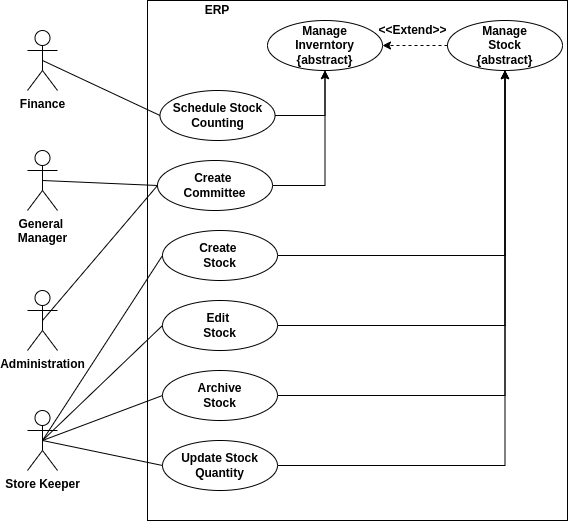

The diagram above was exported from draw.io. Its source (the exported page's mxGraphModel, read from the mxfile embedded in the PNG):
<mxGraphModel dx="1422" dy="998" grid="1" gridSize="10" guides="1" tooltips="1" connect="1" arrows="1" fold="1" page="1" pageScale="1" pageWidth="850" pageHeight="1100" math="0" shadow="0">
  <root>
    <mxCell id="0" />
    <mxCell id="1" parent="0" />
    <mxCell id="aTmKvUbKfRAftfFJ6I97-1" value="General&amp;nbsp;&lt;br&gt;Manager" style="shape=umlActor;verticalLabelPosition=bottom;labelBackgroundColor=#ffffff;verticalAlign=top;html=1;outlineConnect=0;fontStyle=1" vertex="1" parent="1">
      <mxGeometry x="330" y="440" width="30" height="60" as="geometry" />
    </mxCell>
    <mxCell id="aTmKvUbKfRAftfFJ6I97-2" value="" style="rounded=0;whiteSpace=wrap;html=1;" vertex="1" parent="1">
      <mxGeometry x="450" y="290" width="420" height="520" as="geometry" />
    </mxCell>
    <mxCell id="aTmKvUbKfRAftfFJ6I97-3" value="ERP" style="text;html=1;strokeColor=none;fillColor=none;align=center;verticalAlign=middle;whiteSpace=wrap;rounded=0;fontStyle=1" vertex="1" parent="1">
      <mxGeometry x="460" y="290" width="120" height="20" as="geometry" />
    </mxCell>
    <mxCell id="aTmKvUbKfRAftfFJ6I97-4" value="Manage&lt;br&gt;Inverntory&lt;br&gt;{abstract}" style="ellipse;whiteSpace=wrap;html=1;fontStyle=1;align=center;horizontal=1;labelBackgroundColor=none;labelBorderColor=none;shadow=0;" vertex="1" parent="1">
      <mxGeometry x="570" y="310" width="115" height="50" as="geometry" />
    </mxCell>
    <mxCell id="aTmKvUbKfRAftfFJ6I97-5" style="edgeStyle=orthogonalEdgeStyle;rounded=0;orthogonalLoop=1;jettySize=auto;html=1;exitX=1;exitY=0.5;exitDx=0;exitDy=0;entryX=0.5;entryY=1;entryDx=0;entryDy=0;" edge="1" parent="1" source="aTmKvUbKfRAftfFJ6I97-6" target="aTmKvUbKfRAftfFJ6I97-4">
      <mxGeometry relative="1" as="geometry" />
    </mxCell>
    <mxCell id="aTmKvUbKfRAftfFJ6I97-6" value="Schedule Stock&lt;br&gt;Counting" style="ellipse;whiteSpace=wrap;html=1;fontStyle=1;align=center;horizontal=1;labelBackgroundColor=none;labelBorderColor=none;shadow=0;" vertex="1" parent="1">
      <mxGeometry x="462.5" y="380" width="115" height="50" as="geometry" />
    </mxCell>
    <mxCell id="aTmKvUbKfRAftfFJ6I97-7" style="edgeStyle=orthogonalEdgeStyle;rounded=0;orthogonalLoop=1;jettySize=auto;html=1;exitX=1;exitY=0.5;exitDx=0;exitDy=0;entryX=0.5;entryY=1;entryDx=0;entryDy=0;" edge="1" parent="1" source="aTmKvUbKfRAftfFJ6I97-8" target="aTmKvUbKfRAftfFJ6I97-4">
      <mxGeometry relative="1" as="geometry" />
    </mxCell>
    <mxCell id="aTmKvUbKfRAftfFJ6I97-8" value="Create&amp;nbsp;&lt;br&gt;Committee" style="ellipse;whiteSpace=wrap;html=1;fontStyle=1;align=center;horizontal=1;labelBackgroundColor=none;labelBorderColor=none;shadow=0;" vertex="1" parent="1">
      <mxGeometry x="460" y="450" width="115" height="50" as="geometry" />
    </mxCell>
    <mxCell id="aTmKvUbKfRAftfFJ6I97-9" value="" style="endArrow=none;html=1;entryX=0;entryY=0.5;entryDx=0;entryDy=0;exitX=0.5;exitY=0.5;exitDx=0;exitDy=0;exitPerimeter=0;" edge="1" parent="1" source="aTmKvUbKfRAftfFJ6I97-10" target="aTmKvUbKfRAftfFJ6I97-6">
      <mxGeometry width="50" height="50" relative="1" as="geometry">
        <mxPoint x="345" y="430" as="sourcePoint" />
        <mxPoint x="380" y="690" as="targetPoint" />
      </mxGeometry>
    </mxCell>
    <mxCell id="aTmKvUbKfRAftfFJ6I97-10" value="Finance" style="shape=umlActor;verticalLabelPosition=bottom;labelBackgroundColor=#ffffff;verticalAlign=top;html=1;outlineConnect=0;fontStyle=1" vertex="1" parent="1">
      <mxGeometry x="330" y="320" width="30" height="60" as="geometry" />
    </mxCell>
    <mxCell id="aTmKvUbKfRAftfFJ6I97-11" style="edgeStyle=none;orthogonalLoop=1;jettySize=auto;html=1;exitX=0.5;exitY=0.5;exitDx=0;exitDy=0;exitPerimeter=0;entryX=0;entryY=0.5;entryDx=0;entryDy=0;endArrow=none;" edge="1" parent="1" source="aTmKvUbKfRAftfFJ6I97-1" target="aTmKvUbKfRAftfFJ6I97-8">
      <mxGeometry relative="1" as="geometry">
        <mxPoint x="355" y="380" as="sourcePoint" />
        <mxPoint x="469.9999999999932" y="485" as="targetPoint" />
      </mxGeometry>
    </mxCell>
    <mxCell id="aTmKvUbKfRAftfFJ6I97-12" value="Store Keeper" style="shape=umlActor;verticalLabelPosition=bottom;labelBackgroundColor=#ffffff;verticalAlign=top;html=1;outlineConnect=0;fontStyle=1" vertex="1" parent="1">
      <mxGeometry x="330" y="700" width="30" height="60" as="geometry" />
    </mxCell>
    <mxCell id="aTmKvUbKfRAftfFJ6I97-27" style="edgeStyle=orthogonalEdgeStyle;rounded=0;orthogonalLoop=1;jettySize=auto;html=1;exitX=1;exitY=0.5;exitDx=0;exitDy=0;entryX=0.5;entryY=1;entryDx=0;entryDy=0;fontSize=12;" edge="1" parent="1" source="aTmKvUbKfRAftfFJ6I97-15" target="aTmKvUbKfRAftfFJ6I97-19">
      <mxGeometry relative="1" as="geometry" />
    </mxCell>
    <mxCell id="aTmKvUbKfRAftfFJ6I97-15" value="Create&amp;nbsp;&lt;br&gt;Stock" style="ellipse;whiteSpace=wrap;html=1;fontStyle=1;align=center;horizontal=1;labelBackgroundColor=none;labelBorderColor=none;shadow=0;" vertex="1" parent="1">
      <mxGeometry x="465" y="520" width="115" height="50" as="geometry" />
    </mxCell>
    <mxCell id="aTmKvUbKfRAftfFJ6I97-18" value="&amp;lt;&amp;lt;Extend&amp;gt;&amp;gt;" style="html=1;verticalAlign=middle;fontSize=12;fontStyle=1;fillColor=#ffffff;labelBackgroundColor=none;labelBorderColor=none;exitX=0;exitY=0.5;exitDx=0;exitDy=0;dashed=1;entryX=1;entryY=0.5;entryDx=0;entryDy=0;" edge="1" parent="1" source="aTmKvUbKfRAftfFJ6I97-19" target="aTmKvUbKfRAftfFJ6I97-4">
      <mxGeometry x="0.0909" y="-15" relative="1" as="geometry">
        <mxPoint x="750" y="200" as="sourcePoint" />
        <mxPoint x="685" y="200" as="targetPoint" />
        <Array as="points" />
        <mxPoint as="offset" />
      </mxGeometry>
    </mxCell>
    <mxCell id="aTmKvUbKfRAftfFJ6I97-19" value="Manage&lt;br&gt;Stock&lt;br&gt;{abstract}" style="ellipse;whiteSpace=wrap;html=1;fontStyle=1;align=center;horizontal=1;labelBackgroundColor=none;labelBorderColor=none;shadow=0;" vertex="1" parent="1">
      <mxGeometry x="750" y="310" width="115" height="50" as="geometry" />
    </mxCell>
    <mxCell id="aTmKvUbKfRAftfFJ6I97-20" value="Administration" style="shape=umlActor;verticalLabelPosition=bottom;labelBackgroundColor=#ffffff;verticalAlign=top;html=1;outlineConnect=0;fontStyle=1" vertex="1" parent="1">
      <mxGeometry x="330" y="580" width="30" height="60" as="geometry" />
    </mxCell>
    <mxCell id="aTmKvUbKfRAftfFJ6I97-21" style="edgeStyle=none;orthogonalLoop=1;jettySize=auto;html=1;exitX=0.5;exitY=0.5;exitDx=0;exitDy=0;exitPerimeter=0;entryX=0;entryY=0.5;entryDx=0;entryDy=0;endArrow=none;" edge="1" parent="1" source="aTmKvUbKfRAftfFJ6I97-20" target="aTmKvUbKfRAftfFJ6I97-8">
      <mxGeometry relative="1" as="geometry">
        <mxPoint x="355" y="485" as="sourcePoint" />
        <mxPoint x="470" y="485" as="targetPoint" />
      </mxGeometry>
    </mxCell>
    <mxCell id="aTmKvUbKfRAftfFJ6I97-28" style="edgeStyle=orthogonalEdgeStyle;rounded=0;orthogonalLoop=1;jettySize=auto;html=1;exitX=1;exitY=0.5;exitDx=0;exitDy=0;fontSize=12;entryX=0.5;entryY=1;entryDx=0;entryDy=0;" edge="1" parent="1" source="aTmKvUbKfRAftfFJ6I97-22" target="aTmKvUbKfRAftfFJ6I97-19">
      <mxGeometry relative="1" as="geometry">
        <mxPoint x="900" y="420" as="targetPoint" />
      </mxGeometry>
    </mxCell>
    <mxCell id="aTmKvUbKfRAftfFJ6I97-22" value="Edit&amp;nbsp;&lt;br&gt;Stock" style="ellipse;whiteSpace=wrap;html=1;fontStyle=1;align=center;horizontal=1;labelBackgroundColor=none;labelBorderColor=none;shadow=0;" vertex="1" parent="1">
      <mxGeometry x="465" y="590" width="115" height="50" as="geometry" />
    </mxCell>
    <mxCell id="aTmKvUbKfRAftfFJ6I97-31" style="edgeStyle=orthogonalEdgeStyle;rounded=0;orthogonalLoop=1;jettySize=auto;html=1;exitX=1;exitY=0.5;exitDx=0;exitDy=0;entryX=0.5;entryY=1;entryDx=0;entryDy=0;fontSize=12;" edge="1" parent="1" source="aTmKvUbKfRAftfFJ6I97-23" target="aTmKvUbKfRAftfFJ6I97-19">
      <mxGeometry relative="1" as="geometry" />
    </mxCell>
    <mxCell id="aTmKvUbKfRAftfFJ6I97-23" value="Archive&lt;br&gt;Stock" style="ellipse;whiteSpace=wrap;html=1;fontStyle=1;align=center;horizontal=1;labelBackgroundColor=none;labelBorderColor=none;shadow=0;" vertex="1" parent="1">
      <mxGeometry x="465" y="660" width="115" height="50" as="geometry" />
    </mxCell>
    <mxCell id="aTmKvUbKfRAftfFJ6I97-24" style="edgeStyle=none;orthogonalLoop=1;jettySize=auto;html=1;exitX=0.5;exitY=0.5;exitDx=0;exitDy=0;exitPerimeter=0;entryX=0;entryY=0.5;entryDx=0;entryDy=0;endArrow=none;" edge="1" parent="1" source="aTmKvUbKfRAftfFJ6I97-12" target="aTmKvUbKfRAftfFJ6I97-15">
      <mxGeometry relative="1" as="geometry">
        <mxPoint x="355" y="640" as="sourcePoint" />
        <mxPoint x="470" y="485" as="targetPoint" />
      </mxGeometry>
    </mxCell>
    <mxCell id="aTmKvUbKfRAftfFJ6I97-25" style="edgeStyle=none;orthogonalLoop=1;jettySize=auto;html=1;exitX=0.5;exitY=0.5;exitDx=0;exitDy=0;exitPerimeter=0;entryX=0;entryY=0.5;entryDx=0;entryDy=0;endArrow=none;" edge="1" parent="1" source="aTmKvUbKfRAftfFJ6I97-12" target="aTmKvUbKfRAftfFJ6I97-22">
      <mxGeometry relative="1" as="geometry">
        <mxPoint x="355" y="770" as="sourcePoint" />
        <mxPoint x="475" y="555" as="targetPoint" />
      </mxGeometry>
    </mxCell>
    <mxCell id="aTmKvUbKfRAftfFJ6I97-26" style="edgeStyle=none;orthogonalLoop=1;jettySize=auto;html=1;exitX=0.5;exitY=0.5;exitDx=0;exitDy=0;exitPerimeter=0;entryX=0;entryY=0.5;entryDx=0;entryDy=0;endArrow=none;" edge="1" parent="1" source="aTmKvUbKfRAftfFJ6I97-12" target="aTmKvUbKfRAftfFJ6I97-23">
      <mxGeometry relative="1" as="geometry">
        <mxPoint x="355" y="770" as="sourcePoint" />
        <mxPoint x="475" y="625" as="targetPoint" />
      </mxGeometry>
    </mxCell>
    <mxCell id="aTmKvUbKfRAftfFJ6I97-32" style="edgeStyle=orthogonalEdgeStyle;rounded=0;orthogonalLoop=1;jettySize=auto;html=1;exitX=1;exitY=0.5;exitDx=0;exitDy=0;fontSize=12;entryX=0.5;entryY=1;entryDx=0;entryDy=0;" edge="1" parent="1" source="aTmKvUbKfRAftfFJ6I97-30" target="aTmKvUbKfRAftfFJ6I97-19">
      <mxGeometry relative="1" as="geometry">
        <mxPoint x="990" y="680" as="targetPoint" />
      </mxGeometry>
    </mxCell>
    <mxCell id="aTmKvUbKfRAftfFJ6I97-30" value="Update Stock&lt;br&gt;Quantity" style="ellipse;whiteSpace=wrap;html=1;fontStyle=1;align=center;horizontal=1;labelBackgroundColor=none;labelBorderColor=none;shadow=0;" vertex="1" parent="1">
      <mxGeometry x="465" y="730" width="115" height="50" as="geometry" />
    </mxCell>
    <mxCell id="aTmKvUbKfRAftfFJ6I97-33" style="edgeStyle=none;orthogonalLoop=1;jettySize=auto;html=1;exitX=0.5;exitY=0.5;exitDx=0;exitDy=0;exitPerimeter=0;entryX=0;entryY=0.5;entryDx=0;entryDy=0;endArrow=none;" edge="1" parent="1" source="aTmKvUbKfRAftfFJ6I97-12" target="aTmKvUbKfRAftfFJ6I97-30">
      <mxGeometry relative="1" as="geometry">
        <mxPoint x="355" y="740" as="sourcePoint" />
        <mxPoint x="475" y="695" as="targetPoint" />
      </mxGeometry>
    </mxCell>
  </root>
</mxGraphModel>